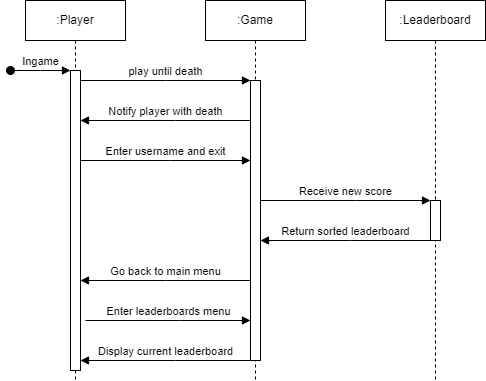

The diagram above was exported from draw.io. Its source (the exported page's mxGraphModel, read from the mxfile embedded in the PNG):
<mxGraphModel dx="1276" dy="606" grid="1" gridSize="10" guides="1" tooltips="1" connect="1" arrows="1" fold="1" page="1" pageScale="1" pageWidth="850" pageHeight="1100" math="0" shadow="0">
  <root>
    <mxCell id="0" />
    <mxCell id="1" parent="0" />
    <mxCell id="aM9ryv3xv72pqoxQDRHE-1" value=":Player" style="shape=umlLifeline;perimeter=lifelinePerimeter;whiteSpace=wrap;html=1;container=0;dropTarget=0;collapsible=0;recursiveResize=0;outlineConnect=0;portConstraint=eastwest;newEdgeStyle={&quot;edgeStyle&quot;:&quot;elbowEdgeStyle&quot;,&quot;elbow&quot;:&quot;vertical&quot;,&quot;curved&quot;:0,&quot;rounded&quot;:0};" parent="1" vertex="1">
      <mxGeometry x="90" y="40" width="100" height="380" as="geometry" />
    </mxCell>
    <mxCell id="aM9ryv3xv72pqoxQDRHE-2" value="" style="html=1;points=[];perimeter=orthogonalPerimeter;outlineConnect=0;targetShapes=umlLifeline;portConstraint=eastwest;newEdgeStyle={&quot;edgeStyle&quot;:&quot;elbowEdgeStyle&quot;,&quot;elbow&quot;:&quot;vertical&quot;,&quot;curved&quot;:0,&quot;rounded&quot;:0};" parent="aM9ryv3xv72pqoxQDRHE-1" vertex="1">
      <mxGeometry x="45" y="70" width="10" height="300" as="geometry" />
    </mxCell>
    <mxCell id="aM9ryv3xv72pqoxQDRHE-3" value="Ingame" style="html=1;verticalAlign=bottom;startArrow=oval;endArrow=block;startSize=8;edgeStyle=elbowEdgeStyle;elbow=vertical;curved=0;rounded=0;" parent="aM9ryv3xv72pqoxQDRHE-1" target="aM9ryv3xv72pqoxQDRHE-2" edge="1">
      <mxGeometry relative="1" as="geometry">
        <mxPoint x="-15" y="70" as="sourcePoint" />
      </mxGeometry>
    </mxCell>
    <mxCell id="aM9ryv3xv72pqoxQDRHE-5" value=":Game" style="shape=umlLifeline;perimeter=lifelinePerimeter;whiteSpace=wrap;html=1;container=0;dropTarget=0;collapsible=0;recursiveResize=0;outlineConnect=0;portConstraint=eastwest;newEdgeStyle={&quot;edgeStyle&quot;:&quot;elbowEdgeStyle&quot;,&quot;elbow&quot;:&quot;vertical&quot;,&quot;curved&quot;:0,&quot;rounded&quot;:0};" parent="1" vertex="1">
      <mxGeometry x="270" y="40" width="100" height="380" as="geometry" />
    </mxCell>
    <mxCell id="aM9ryv3xv72pqoxQDRHE-6" value="" style="html=1;points=[];perimeter=orthogonalPerimeter;outlineConnect=0;targetShapes=umlLifeline;portConstraint=eastwest;newEdgeStyle={&quot;edgeStyle&quot;:&quot;elbowEdgeStyle&quot;,&quot;elbow&quot;:&quot;vertical&quot;,&quot;curved&quot;:0,&quot;rounded&quot;:0};" parent="aM9ryv3xv72pqoxQDRHE-5" vertex="1">
      <mxGeometry x="45" y="80" width="10" height="280" as="geometry" />
    </mxCell>
    <mxCell id="aM9ryv3xv72pqoxQDRHE-7" value="play until death" style="html=1;verticalAlign=bottom;endArrow=block;edgeStyle=elbowEdgeStyle;elbow=vertical;curved=0;rounded=0;" parent="1" source="aM9ryv3xv72pqoxQDRHE-2" target="aM9ryv3xv72pqoxQDRHE-6" edge="1">
      <mxGeometry relative="1" as="geometry">
        <mxPoint x="245" y="130" as="sourcePoint" />
        <Array as="points">
          <mxPoint x="230" y="120" />
        </Array>
      </mxGeometry>
    </mxCell>
    <mxCell id="aM9ryv3xv72pqoxQDRHE-9" value="Notify player with death" style="html=1;verticalAlign=bottom;endArrow=block;edgeStyle=elbowEdgeStyle;elbow=vertical;curved=0;rounded=0;" parent="1" source="aM9ryv3xv72pqoxQDRHE-6" target="aM9ryv3xv72pqoxQDRHE-2" edge="1">
      <mxGeometry relative="1" as="geometry">
        <mxPoint x="225" y="160" as="sourcePoint" />
        <Array as="points">
          <mxPoint x="240" y="160" />
        </Array>
        <mxPoint x="150" y="160" as="targetPoint" />
      </mxGeometry>
    </mxCell>
    <mxCell id="dSu0JlNrtQdWxpCe8zJ--1" value=":Leaderboard" style="shape=umlLifeline;perimeter=lifelinePerimeter;whiteSpace=wrap;html=1;container=0;dropTarget=0;collapsible=0;recursiveResize=0;outlineConnect=0;portConstraint=eastwest;newEdgeStyle={&quot;edgeStyle&quot;:&quot;elbowEdgeStyle&quot;,&quot;elbow&quot;:&quot;vertical&quot;,&quot;curved&quot;:0,&quot;rounded&quot;:0};" parent="1" vertex="1">
      <mxGeometry x="450" y="40" width="100" height="380" as="geometry" />
    </mxCell>
    <mxCell id="dSu0JlNrtQdWxpCe8zJ--2" value="" style="html=1;points=[];perimeter=orthogonalPerimeter;outlineConnect=0;targetShapes=umlLifeline;portConstraint=eastwest;newEdgeStyle={&quot;edgeStyle&quot;:&quot;elbowEdgeStyle&quot;,&quot;elbow&quot;:&quot;vertical&quot;,&quot;curved&quot;:0,&quot;rounded&quot;:0};" parent="dSu0JlNrtQdWxpCe8zJ--1" vertex="1">
      <mxGeometry x="45" y="200" width="10" height="40" as="geometry" />
    </mxCell>
    <mxCell id="dSu0JlNrtQdWxpCe8zJ--3" value="Enter username and exit" style="html=1;verticalAlign=bottom;endArrow=block;edgeStyle=elbowEdgeStyle;elbow=vertical;curved=0;rounded=0;" parent="1" source="aM9ryv3xv72pqoxQDRHE-2" target="aM9ryv3xv72pqoxQDRHE-6" edge="1">
      <mxGeometry relative="1" as="geometry">
        <mxPoint x="150" y="200" as="sourcePoint" />
        <Array as="points">
          <mxPoint x="235" y="200" />
        </Array>
        <mxPoint x="300" y="200" as="targetPoint" />
      </mxGeometry>
    </mxCell>
    <mxCell id="dSu0JlNrtQdWxpCe8zJ--4" value="Receive new score" style="html=1;verticalAlign=bottom;endArrow=block;edgeStyle=elbowEdgeStyle;elbow=vertical;curved=0;rounded=0;" parent="1" source="aM9ryv3xv72pqoxQDRHE-6" target="dSu0JlNrtQdWxpCe8zJ--2" edge="1">
      <mxGeometry relative="1" as="geometry">
        <mxPoint x="330" y="240" as="sourcePoint" />
        <Array as="points">
          <mxPoint x="420" y="240" />
        </Array>
        <mxPoint x="500" y="240" as="targetPoint" />
      </mxGeometry>
    </mxCell>
    <mxCell id="dSu0JlNrtQdWxpCe8zJ--5" value="Return sorted leaderboard" style="html=1;verticalAlign=bottom;endArrow=block;edgeStyle=elbowEdgeStyle;elbow=vertical;curved=0;rounded=0;" parent="1" source="dSu0JlNrtQdWxpCe8zJ--2" target="aM9ryv3xv72pqoxQDRHE-6" edge="1">
      <mxGeometry relative="1" as="geometry">
        <mxPoint x="490" y="280" as="sourcePoint" />
        <Array as="points">
          <mxPoint x="415" y="280" />
        </Array>
        <mxPoint x="330" y="280" as="targetPoint" />
      </mxGeometry>
    </mxCell>
    <mxCell id="dSu0JlNrtQdWxpCe8zJ--6" value="Go back to main menu" style="html=1;verticalAlign=bottom;endArrow=block;edgeStyle=elbowEdgeStyle;elbow=vertical;curved=0;rounded=0;" parent="1" source="aM9ryv3xv72pqoxQDRHE-6" target="aM9ryv3xv72pqoxQDRHE-2" edge="1">
      <mxGeometry relative="1" as="geometry">
        <mxPoint x="310" y="320" as="sourcePoint" />
        <Array as="points">
          <mxPoint x="230" y="320" />
        </Array>
        <mxPoint x="140" y="320" as="targetPoint" />
      </mxGeometry>
    </mxCell>
    <mxCell id="dSu0JlNrtQdWxpCe8zJ--7" value="Enter leaderboards menu" style="html=1;verticalAlign=bottom;endArrow=block;edgeStyle=elbowEdgeStyle;elbow=vertical;curved=0;rounded=0;" parent="1" target="aM9ryv3xv72pqoxQDRHE-6" edge="1">
      <mxGeometry relative="1" as="geometry">
        <mxPoint x="150" y="360" as="sourcePoint" />
        <Array as="points">
          <mxPoint x="245" y="360" />
        </Array>
        <mxPoint x="320" y="360" as="targetPoint" />
      </mxGeometry>
    </mxCell>
    <mxCell id="dSu0JlNrtQdWxpCe8zJ--8" value="Display current leaderboard" style="html=1;verticalAlign=bottom;endArrow=block;edgeStyle=elbowEdgeStyle;elbow=vertical;curved=0;rounded=0;" parent="1" source="aM9ryv3xv72pqoxQDRHE-6" target="aM9ryv3xv72pqoxQDRHE-2" edge="1">
      <mxGeometry relative="1" as="geometry">
        <mxPoint x="320" y="400" as="sourcePoint" />
        <Array as="points">
          <mxPoint x="240" y="400" />
        </Array>
        <mxPoint x="150" y="400" as="targetPoint" />
      </mxGeometry>
    </mxCell>
  </root>
</mxGraphModel>